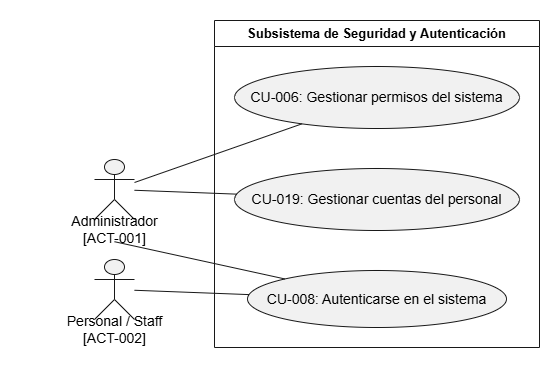

The diagram above was exported from draw.io. Its source (the exported page's mxGraphModel, read from the mxfile embedded in the PNG):
<mxGraphModel dx="1857" dy="626" grid="1" gridSize="10" guides="1" tooltips="1" connect="1" arrows="1" fold="1" page="1" pageScale="1" pageWidth="827" pageHeight="1169" math="0" shadow="0">
  <root>
    <mxCell id="0" />
    <mxCell id="1" parent="0" />
    <UserObject label="" plantUmlData="{&#10;  &quot;data&quot;: &quot;@startuml\nleft to right direction\nskinparam packageStyle rectangle\n\nactor \&quot;Administrador\\n[ACT-001]\&quot; as Admin\nactor \&quot;Personal / Staff\\n[ACT-002]\&quot; as Staff\n\nrectangle \&quot;Subsistema de Seguridad y Autenticación\&quot; {\n  usecase \&quot;CU-006: Gestionar permisos del sistema\&quot; as CU006\n  usecase \&quot;CU-019: Gestionar cuentas del personal\&quot; as CU019\n  usecase \&quot;CU-008: Autenticarse en el sistema\&quot; as CU008\n}\n\nAdmin -- CU006\nAdmin -- CU019\nAdmin -- CU008\n\nStaff -- CU008\n@enduml&quot;,&#10;  &quot;config&quot;: null&#10;}" id="tE6bOir7kr0H-p08ZU4c-44">
      <mxCell connectable="0" parent="1" style="group;transparentBounds=1;editIcon=1;lockedGroup=0;groupPadding=10;" vertex="1">
        <mxGeometry as="geometry" />
      </mxCell>
    </UserObject>
    <UserObject label="Subsistema de Seguridad y Autenticación" plantUmlId="rect_0" plantUmlBaseStyle="swimlane;collapsible=0;startSize=26;fillColor=none;strokeColor=#181818;fontColor=#000000;fontSize=13;fontStyle=1;whiteSpace=wrap;" plantUmlBaseValue="Subsistema de Seguridad y Autenticación" id="tE6bOir7kr0H-p08ZU4c-45">
      <mxCell parent="tE6bOir7kr0H-p08ZU4c-44" style="swimlane;collapsible=0;startSize=26;fillColor=none;strokeColor=#181818;fontColor=#000000;fontSize=13;fontStyle=1;whiteSpace=wrap;" vertex="1">
        <mxGeometry height="327" width="325" x="150" y="590" as="geometry" />
      </mxCell>
    </UserObject>
    <UserObject label="CU-006: Gestionar permisos del sistema" plantUmlId="uc_1" plantUmlBaseStyle="ellipse;html=1;fillColor=#F1F1F1;strokeColor=#181818;whiteSpace=wrap;fontColor=#000000;fontSize=14;" plantUmlBaseValue="CU-006: Gestionar permisos del sistema" id="tE6bOir7kr0H-p08ZU4c-46">
      <mxCell parent="tE6bOir7kr0H-p08ZU4c-45" style="ellipse;html=1;fillColor=#F1F1F1;strokeColor=#181818;whiteSpace=wrap;fontColor=#000000;fontSize=14;" vertex="1">
        <mxGeometry height="62" width="285" x="20" y="46" as="geometry" />
      </mxCell>
    </UserObject>
    <UserObject label="CU-019: Gestionar cuentas del personal" plantUmlId="uc_2" plantUmlBaseStyle="ellipse;html=1;fillColor=#F1F1F1;strokeColor=#181818;whiteSpace=wrap;fontColor=#000000;fontSize=14;" plantUmlBaseValue="CU-019: Gestionar cuentas del personal" id="tE6bOir7kr0H-p08ZU4c-47">
      <mxCell parent="tE6bOir7kr0H-p08ZU4c-45" style="ellipse;html=1;fillColor=#F1F1F1;strokeColor=#181818;whiteSpace=wrap;fontColor=#000000;fontSize=14;" vertex="1">
        <mxGeometry height="62" width="285" x="20" y="148" as="geometry" />
      </mxCell>
    </UserObject>
    <UserObject label="CU-008: Autenticarse en el sistema" plantUmlId="uc_3" plantUmlBaseStyle="ellipse;html=1;fillColor=#F1F1F1;strokeColor=#181818;whiteSpace=wrap;fontColor=#000000;fontSize=14;" plantUmlBaseValue="CU-008: Autenticarse en el sistema" id="tE6bOir7kr0H-p08ZU4c-48">
      <mxCell parent="tE6bOir7kr0H-p08ZU4c-45" style="ellipse;html=1;fillColor=#F1F1F1;strokeColor=#181818;whiteSpace=wrap;fontColor=#000000;fontSize=14;" vertex="1">
        <mxGeometry height="57" width="259" x="33" y="250" as="geometry" />
      </mxCell>
    </UserObject>
    <UserObject label="" plantUmlId="actor_4" plantUmlBaseStyle="shape=umlActor;html=1;fillColor=#F1F1F1;strokeColor=#181818;fontColor=#000000;fontSize=14;" plantUmlBaseValue="" id="tE6bOir7kr0H-p08ZU4c-49">
      <mxCell parent="tE6bOir7kr0H-p08ZU4c-44" style="shape=umlActor;html=1;fillColor=#F1F1F1;strokeColor=#181818;fontColor=#000000;fontSize=14;" vertex="1">
        <mxGeometry height="60" width="40" x="30" y="729" as="geometry" />
      </mxCell>
    </UserObject>
    <UserObject label="Administrador&#10;[ACT-001]" plantUmlId="actorlbl_5" plantUmlBaseStyle="text;html=1;align=center;verticalAlign=middle;spacingBottom=1;fontColor=#000000;fontSize=14;part=1;" plantUmlBaseValue="Administrador&#10;[ACT-001]" id="tE6bOir7kr0H-p08ZU4c-50">
      <mxCell parent="tE6bOir7kr0H-p08ZU4c-49" style="text;html=1;align=center;verticalAlign=middle;spacingBottom=1;fontColor=#000000;fontSize=14;part=1;" vertex="1">
        <mxGeometry height="17" width="192" x="-76" y="62" as="geometry" />
      </mxCell>
    </UserObject>
    <UserObject label="" plantUmlId="actor_6" plantUmlBaseStyle="shape=umlActor;html=1;fillColor=#F1F1F1;strokeColor=#181818;fontColor=#000000;fontSize=14;" plantUmlBaseValue="" id="tE6bOir7kr0H-p08ZU4c-51">
      <mxCell parent="tE6bOir7kr0H-p08ZU4c-44" style="shape=umlActor;html=1;fillColor=#F1F1F1;strokeColor=#181818;fontColor=#000000;fontSize=14;" vertex="1">
        <mxGeometry height="60" width="40" x="30" y="829" as="geometry" />
      </mxCell>
    </UserObject>
    <UserObject label="Personal / Staff&#10;[ACT-002]" plantUmlId="actorlbl_7" plantUmlBaseStyle="text;html=1;align=center;verticalAlign=middle;spacingBottom=1;fontColor=#000000;fontSize=14;part=1;" plantUmlBaseValue="Personal / Staff&#10;[ACT-002]" id="tE6bOir7kr0H-p08ZU4c-52">
      <mxCell parent="tE6bOir7kr0H-p08ZU4c-51" style="text;html=1;align=center;verticalAlign=middle;spacingBottom=1;fontColor=#000000;fontSize=14;part=1;" vertex="1">
        <mxGeometry height="17" width="208" x="-84" y="62" as="geometry" />
      </mxCell>
    </UserObject>
    <UserObject label="" plantUmlId="rel_8" plantUmlBaseStyle="endArrow=none;strokeColor=#181818;fontColor=#000000;fontSize=13;edgeStyle=none;rounded=0;html=1;curved=0;endSize=6;sourcePerimeterSpacing=0;targetPerimeterSpacing=0;" plantUmlBaseValue="" id="tE6bOir7kr0H-p08ZU4c-53">
      <mxCell edge="1" parent="tE6bOir7kr0H-p08ZU4c-44" source="tE6bOir7kr0H-p08ZU4c-49" style="endArrow=none;strokeColor=#181818;fontColor=#000000;fontSize=13;edgeStyle=none;rounded=0;html=1;curved=0;endSize=6;sourcePerimeterSpacing=0;targetPerimeterSpacing=0;" target="tE6bOir7kr0H-p08ZU4c-46">
        <mxGeometry relative="1" as="geometry" />
      </mxCell>
    </UserObject>
    <UserObject label="" plantUmlId="rel_9" plantUmlBaseStyle="endArrow=none;strokeColor=#181818;fontColor=#000000;fontSize=13;edgeStyle=none;rounded=0;html=1;curved=0;endSize=6;sourcePerimeterSpacing=0;targetPerimeterSpacing=0;" plantUmlBaseValue="" id="tE6bOir7kr0H-p08ZU4c-54">
      <mxCell edge="1" parent="tE6bOir7kr0H-p08ZU4c-44" source="tE6bOir7kr0H-p08ZU4c-49" style="endArrow=none;strokeColor=#181818;fontColor=#000000;fontSize=13;edgeStyle=none;rounded=0;html=1;curved=0;endSize=6;sourcePerimeterSpacing=0;targetPerimeterSpacing=0;" target="tE6bOir7kr0H-p08ZU4c-47">
        <mxGeometry relative="1" as="geometry" />
      </mxCell>
    </UserObject>
    <UserObject label="" plantUmlId="rel_10" plantUmlBaseStyle="endArrow=none;strokeColor=#181818;fontColor=#000000;fontSize=13;edgeStyle=none;rounded=0;html=1;exitX=0.5;exitY=1.37;exitPerimeter=0;curved=0;endSize=6;sourcePerimeterSpacing=0;targetPerimeterSpacing=0;" plantUmlBaseValue="" id="tE6bOir7kr0H-p08ZU4c-55">
      <mxCell edge="1" parent="tE6bOir7kr0H-p08ZU4c-44" source="tE6bOir7kr0H-p08ZU4c-49" style="endArrow=none;strokeColor=#181818;fontColor=#000000;fontSize=13;edgeStyle=none;rounded=0;html=1;exitX=0.5;exitY=1.37;exitPerimeter=0;curved=0;endSize=6;sourcePerimeterSpacing=0;targetPerimeterSpacing=0;" target="tE6bOir7kr0H-p08ZU4c-48">
        <mxGeometry relative="1" as="geometry" />
      </mxCell>
    </UserObject>
    <UserObject label="" plantUmlId="rel_11" plantUmlBaseStyle="endArrow=none;strokeColor=#181818;fontColor=#000000;fontSize=13;edgeStyle=none;rounded=0;html=1;curved=0;endSize=6;sourcePerimeterSpacing=0;targetPerimeterSpacing=0;" plantUmlBaseValue="" id="tE6bOir7kr0H-p08ZU4c-56">
      <mxCell edge="1" parent="tE6bOir7kr0H-p08ZU4c-44" source="tE6bOir7kr0H-p08ZU4c-51" style="endArrow=none;strokeColor=#181818;fontColor=#000000;fontSize=13;edgeStyle=none;rounded=0;html=1;curved=0;endSize=6;sourcePerimeterSpacing=0;targetPerimeterSpacing=0;" target="tE6bOir7kr0H-p08ZU4c-48">
        <mxGeometry relative="1" as="geometry" />
      </mxCell>
    </UserObject>
  </root>
</mxGraphModel>